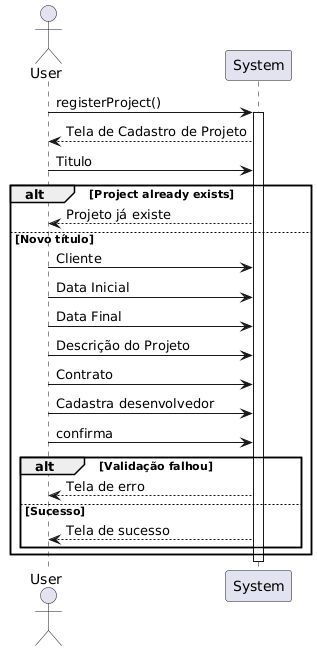

The diagram above was rendered by PlantUML. Its source (embedded in the PNG):
@startuml
actor User
participant "System" as System

User -> System : registerProject()
activate System

System --> User : Tela de Cadastro de Projeto
User -> System : Titulo

alt Project already exists
    System --> User : Projeto já existe
else Novo título
    User -> System : Cliente
    User -> System : Data Inicial
    User -> System : Data Final
    User -> System : Descrição do Projeto
    User -> System : Contrato
    User -> System : Cadastra desenvolvedor
    User -> System : confirma

    alt Validação falhou
        System --> User : Tela de erro
    else Sucesso
        System --> User : Tela de sucesso
    end
end

deactivate System
@enduml